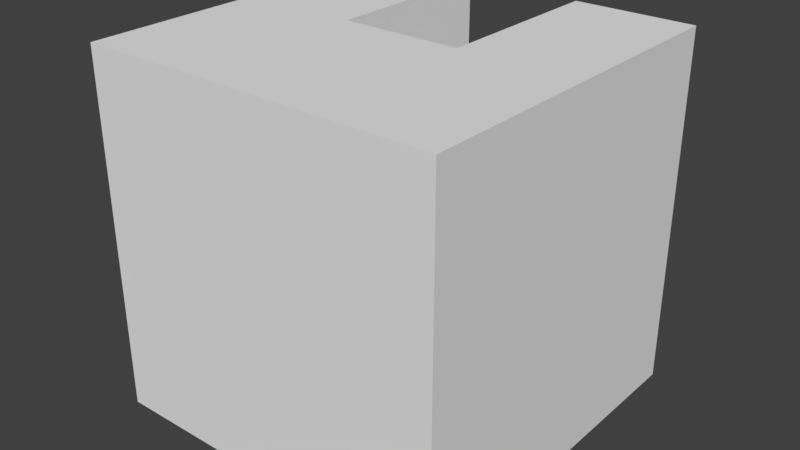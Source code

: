 # Source: BeforeEndCube.blend  (saved by Blender 2.79.0; exported with 4.5.12 LTS)
import bpy
from mathutils import Matrix  # noqa: F401  (used for matrix-valued properties, if any)

bpy.ops.wm.read_factory_settings(use_empty=True)
scene = bpy.context.scene
scene.name = 'Scene'

# ---- collections
col_collection_1 = bpy.data.collections.new('Collection 1'); scene.collection.children.link(col_collection_1)

# ---- materials (node trees are filled in below, after node groups)
mat_material = bpy.data.materials.new('Material')
mat_material.alpha_threshold = 0.0
mat_material.use_transparent_shadow = False
mat_material.roughness = 0.5
mat_material.line_color = (0.0, 0.0, 0.0, 1.0)

# ---- material node trees

# ---- world
world_world = bpy.data.worlds.new('World'); scene.world = world_world
world_world.color = (0.05088, 0.05088, 0.05088)
world_world.use_sun_shadow = False
world_world.sun_shadow_jitter_overblur = 0.0
world_world.cycles.sampling_method = 'MANUAL'

# ---- meshes
me_cube = bpy.data.meshes.new('Cube')
me_cube.from_pydata([(1.0, 1.0, -1.0), (1.0, -1.0, -1.0), (-1.0, -1.0, -1.0), (-1.0, 1.0, -1.0), (1.0, 1.0, 1.0), (1.0, -1.0, 1.0), (-1.0, -1.0, 1.0), (-1.0, 1.0, 1.0), (0.3333, 1.0, -1.0), (-0.3333, 1.0, -1.0), (0.3333, 1.0, 1.0), (-0.3333, 1.0, 1.0), (0.3333, -2.98e-07, 1.0), (-0.3333, -5.96e-08, 1.0), (0.3333, 1.0, 0.0), (-0.3333, 1.0, 0.0), (0.3333, -2.98e-07, 0.0), (-0.3333, -5.96e-08, 0.0)], [], [(6, 7, 3, 2), (5, 6, 2, 1), (11, 9, 3, 7), (4, 0, 8, 10), (3, 0, 1, 2), (11, 13, 17, 15), (4, 5, 1, 0), (0, 3, 9, 8), (5, 4, 10, 12, 13, 11, 7, 6), (14, 15, 17, 16), (12, 16, 17, 13), (12, 10, 14, 16), (9, 15, 14, 8)])
me_cube.materials.append(mat_material)
me_cube.use_remesh_preserve_volume = False
me_cube.use_remesh_preserve_attributes = False
me_cube.use_mirror_vertex_groups = False
me_cube.update()

# ---- objects
ob_cube = bpy.data.objects.new('Cube', me_cube)

# ---- transforms, parenting, visibility, modifiers, constraints
ob_cube.location = (0.0, 0.0, 0.0)
ob_cube.lock_rotations_4d = False
ob_cube.empty_display_type = 'ARROWS'
ob_cube.lineart.crease_threshold = 0.0

# ---- collection membership
col_collection_1.objects.link(ob_cube)

# ---- scene / render settings (as saved in the file)
scene.frame_start = 1; scene.frame_end = 250; scene.frame_set(1)
scene.render.engine = 'BLENDER_EEVEE_NEXT'
scene.render.resolution_percentage = 50
scene.render.dither_intensity = 0.0
scene.cycles.use_denoising = False
scene.cycles.samples = 128
scene.cycles.sampling_pattern = 'TABULATED_SOBOL'
scene.cycles.use_adaptive_sampling = False
scene.cycles.use_light_tree = False
scene.cycles.blur_glossy = 0.0
scene.cycles.sample_clamp_indirect = 0.0
scene.view_settings.view_transform = 'Standard'
bpy.context.view_layer.update()

# ---- added for rendering (the .blend has no active camera and no usable light): camera, sun
cam_auto = bpy.data.cameras.new('AutoCamera')
cam_auto.lens = 50.0
cam_auto.sensor_width = 36.0
cam_auto.clip_end = 1000.0
ob_auto_camera = bpy.data.objects.new('AutoCamera', cam_auto)
scene.collection.objects.link(ob_auto_camera)
ob_auto_camera.location = (3.20507, -3.84609, 2.56406)
ob_auto_camera.rotation_euler = (1.09748, -7.21219e-08, 0.694738)
scene.camera = ob_auto_camera
light_auto_sun = bpy.data.lights.new('AutoSun', 'SUN')
light_auto_sun.energy = 3.0
light_auto_sun.angle = 0.0523599
ob_auto_sun = bpy.data.objects.new('AutoSun', light_auto_sun)
scene.collection.objects.link(ob_auto_sun)
ob_auto_sun.rotation_euler = (0.872665, 0.174533, 0.523599)
bpy.context.view_layer.update()
